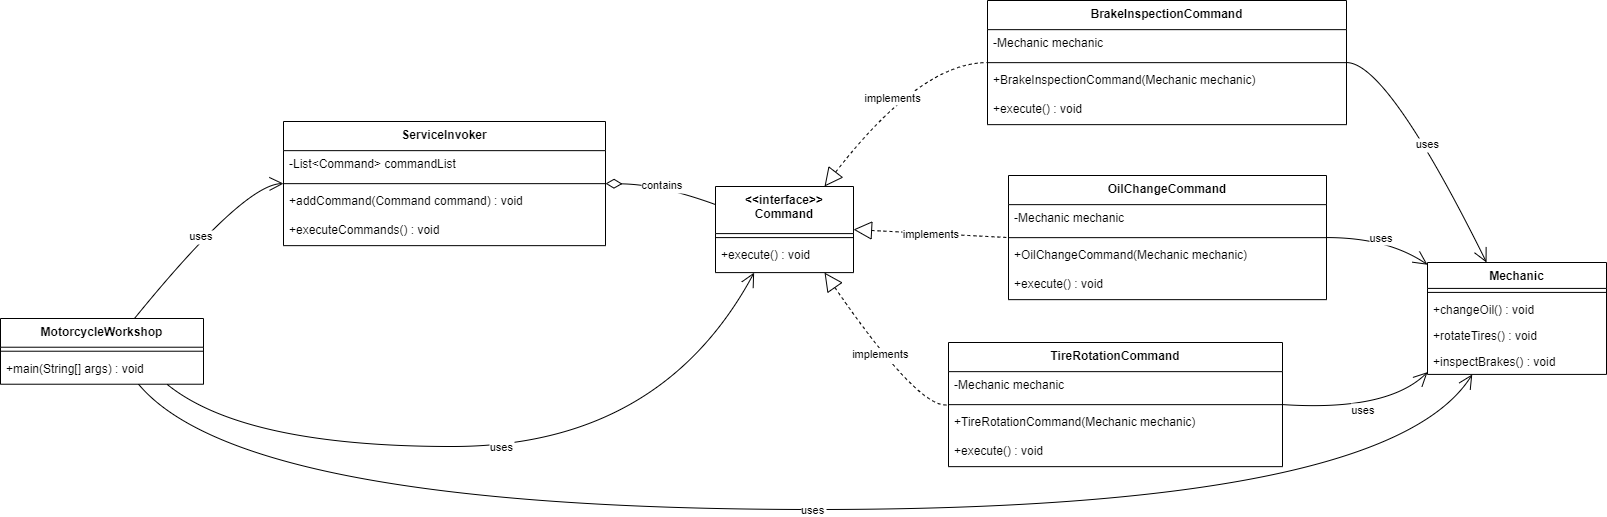

The diagram above was exported from draw.io. Its source (the exported page's mxGraphModel, read from the mxfile embedded in the PNG):
<mxGraphModel dx="1175" dy="671" grid="1" gridSize="10" guides="1" tooltips="1" connect="1" arrows="1" fold="1" page="1" pageScale="1" pageWidth="850" pageHeight="1100" math="0" shadow="0">
  <root>
    <mxCell id="0" />
    <mxCell id="1" parent="0" />
    <mxCell id="dx1Whnmyt5YnAmlbXyBS-1" value="&lt;&lt;interface&gt;&gt;&#10;Command" style="swimlane;fontStyle=1;align=center;verticalAlign=top;childLayout=stackLayout;horizontal=1;startSize=47.099998474121094;horizontalStack=0;resizeParent=1;resizeParentMax=0;resizeLast=0;collapsible=0;marginBottom=0;" parent="1" vertex="1">
      <mxGeometry x="735" y="206" width="138" height="86.0999984741211" as="geometry" />
    </mxCell>
    <mxCell id="dx1Whnmyt5YnAmlbXyBS-2" style="line;strokeWidth=1;fillColor=none;align=left;verticalAlign=middle;spacingTop=-1;spacingLeft=3;spacingRight=3;rotatable=0;labelPosition=right;points=[];portConstraint=eastwest;strokeColor=inherit;" parent="dx1Whnmyt5YnAmlbXyBS-1" vertex="1">
      <mxGeometry y="47.099998474121094" width="138" height="8" as="geometry" />
    </mxCell>
    <mxCell id="dx1Whnmyt5YnAmlbXyBS-3" value="+execute() : void" style="text;strokeColor=none;fillColor=none;align=left;verticalAlign=top;spacingLeft=4;spacingRight=4;overflow=hidden;rotatable=0;points=[[0,0.5],[1,0.5]];portConstraint=eastwest;" parent="dx1Whnmyt5YnAmlbXyBS-1" vertex="1">
      <mxGeometry y="55.099998474121094" width="138" height="31" as="geometry" />
    </mxCell>
    <mxCell id="dx1Whnmyt5YnAmlbXyBS-4" value="BrakeInspectionCommand" style="swimlane;fontStyle=1;align=center;verticalAlign=top;childLayout=stackLayout;horizontal=1;startSize=29.149999618530273;horizontalStack=0;resizeParent=1;resizeParentMax=0;resizeLast=0;collapsible=0;marginBottom=0;" parent="1" vertex="1">
      <mxGeometry x="1007" y="20" width="359" height="124.14999961853027" as="geometry" />
    </mxCell>
    <mxCell id="dx1Whnmyt5YnAmlbXyBS-5" value="-Mechanic mechanic" style="text;strokeColor=none;fillColor=none;align=left;verticalAlign=top;spacingLeft=4;spacingRight=4;overflow=hidden;rotatable=0;points=[[0,0.5],[1,0.5]];portConstraint=eastwest;" parent="dx1Whnmyt5YnAmlbXyBS-4" vertex="1">
      <mxGeometry y="29.149999618530273" width="359" height="29" as="geometry" />
    </mxCell>
    <mxCell id="dx1Whnmyt5YnAmlbXyBS-6" style="line;strokeWidth=1;fillColor=none;align=left;verticalAlign=middle;spacingTop=-1;spacingLeft=3;spacingRight=3;rotatable=0;labelPosition=right;points=[];portConstraint=eastwest;strokeColor=inherit;" parent="dx1Whnmyt5YnAmlbXyBS-4" vertex="1">
      <mxGeometry y="58.14999961853027" width="359" height="8" as="geometry" />
    </mxCell>
    <mxCell id="dx1Whnmyt5YnAmlbXyBS-7" value="+BrakeInspectionCommand(Mechanic mechanic)" style="text;strokeColor=none;fillColor=none;align=left;verticalAlign=top;spacingLeft=4;spacingRight=4;overflow=hidden;rotatable=0;points=[[0,0.5],[1,0.5]];portConstraint=eastwest;" parent="dx1Whnmyt5YnAmlbXyBS-4" vertex="1">
      <mxGeometry y="66.14999961853027" width="359" height="29" as="geometry" />
    </mxCell>
    <mxCell id="dx1Whnmyt5YnAmlbXyBS-8" value="+execute() : void" style="text;strokeColor=none;fillColor=none;align=left;verticalAlign=top;spacingLeft=4;spacingRight=4;overflow=hidden;rotatable=0;points=[[0,0.5],[1,0.5]];portConstraint=eastwest;" parent="dx1Whnmyt5YnAmlbXyBS-4" vertex="1">
      <mxGeometry y="95.14999961853027" width="359" height="29" as="geometry" />
    </mxCell>
    <mxCell id="dx1Whnmyt5YnAmlbXyBS-9" value="OilChangeCommand" style="swimlane;fontStyle=1;align=center;verticalAlign=top;childLayout=stackLayout;horizontal=1;startSize=29.149999618530273;horizontalStack=0;resizeParent=1;resizeParentMax=0;resizeLast=0;collapsible=0;marginBottom=0;" parent="1" vertex="1">
      <mxGeometry x="1028" y="195" width="318" height="124.14999961853027" as="geometry" />
    </mxCell>
    <mxCell id="dx1Whnmyt5YnAmlbXyBS-10" value="-Mechanic mechanic" style="text;strokeColor=none;fillColor=none;align=left;verticalAlign=top;spacingLeft=4;spacingRight=4;overflow=hidden;rotatable=0;points=[[0,0.5],[1,0.5]];portConstraint=eastwest;" parent="dx1Whnmyt5YnAmlbXyBS-9" vertex="1">
      <mxGeometry y="29.149999618530273" width="318" height="29" as="geometry" />
    </mxCell>
    <mxCell id="dx1Whnmyt5YnAmlbXyBS-11" style="line;strokeWidth=1;fillColor=none;align=left;verticalAlign=middle;spacingTop=-1;spacingLeft=3;spacingRight=3;rotatable=0;labelPosition=right;points=[];portConstraint=eastwest;strokeColor=inherit;" parent="dx1Whnmyt5YnAmlbXyBS-9" vertex="1">
      <mxGeometry y="58.14999961853027" width="318" height="8" as="geometry" />
    </mxCell>
    <mxCell id="dx1Whnmyt5YnAmlbXyBS-12" value="+OilChangeCommand(Mechanic mechanic)" style="text;strokeColor=none;fillColor=none;align=left;verticalAlign=top;spacingLeft=4;spacingRight=4;overflow=hidden;rotatable=0;points=[[0,0.5],[1,0.5]];portConstraint=eastwest;" parent="dx1Whnmyt5YnAmlbXyBS-9" vertex="1">
      <mxGeometry y="66.14999961853027" width="318" height="29" as="geometry" />
    </mxCell>
    <mxCell id="dx1Whnmyt5YnAmlbXyBS-13" value="+execute() : void" style="text;strokeColor=none;fillColor=none;align=left;verticalAlign=top;spacingLeft=4;spacingRight=4;overflow=hidden;rotatable=0;points=[[0,0.5],[1,0.5]];portConstraint=eastwest;" parent="dx1Whnmyt5YnAmlbXyBS-9" vertex="1">
      <mxGeometry y="95.14999961853027" width="318" height="29" as="geometry" />
    </mxCell>
    <mxCell id="dx1Whnmyt5YnAmlbXyBS-14" value="TireRotationCommand" style="swimlane;fontStyle=1;align=center;verticalAlign=top;childLayout=stackLayout;horizontal=1;startSize=29.149999618530273;horizontalStack=0;resizeParent=1;resizeParentMax=0;resizeLast=0;collapsible=0;marginBottom=0;" parent="1" vertex="1">
      <mxGeometry x="968" y="362" width="334" height="124.14999961853027" as="geometry" />
    </mxCell>
    <mxCell id="dx1Whnmyt5YnAmlbXyBS-15" value="-Mechanic mechanic" style="text;strokeColor=none;fillColor=none;align=left;verticalAlign=top;spacingLeft=4;spacingRight=4;overflow=hidden;rotatable=0;points=[[0,0.5],[1,0.5]];portConstraint=eastwest;" parent="dx1Whnmyt5YnAmlbXyBS-14" vertex="1">
      <mxGeometry y="29.149999618530273" width="334" height="29" as="geometry" />
    </mxCell>
    <mxCell id="dx1Whnmyt5YnAmlbXyBS-16" style="line;strokeWidth=1;fillColor=none;align=left;verticalAlign=middle;spacingTop=-1;spacingLeft=3;spacingRight=3;rotatable=0;labelPosition=right;points=[];portConstraint=eastwest;strokeColor=inherit;" parent="dx1Whnmyt5YnAmlbXyBS-14" vertex="1">
      <mxGeometry y="58.14999961853027" width="334" height="8" as="geometry" />
    </mxCell>
    <mxCell id="dx1Whnmyt5YnAmlbXyBS-17" value="+TireRotationCommand(Mechanic mechanic)" style="text;strokeColor=none;fillColor=none;align=left;verticalAlign=top;spacingLeft=4;spacingRight=4;overflow=hidden;rotatable=0;points=[[0,0.5],[1,0.5]];portConstraint=eastwest;" parent="dx1Whnmyt5YnAmlbXyBS-14" vertex="1">
      <mxGeometry y="66.14999961853027" width="334" height="29" as="geometry" />
    </mxCell>
    <mxCell id="dx1Whnmyt5YnAmlbXyBS-18" value="+execute() : void" style="text;strokeColor=none;fillColor=none;align=left;verticalAlign=top;spacingLeft=4;spacingRight=4;overflow=hidden;rotatable=0;points=[[0,0.5],[1,0.5]];portConstraint=eastwest;" parent="dx1Whnmyt5YnAmlbXyBS-14" vertex="1">
      <mxGeometry y="95.14999961853027" width="334" height="29" as="geometry" />
    </mxCell>
    <mxCell id="dx1Whnmyt5YnAmlbXyBS-19" value="Mechanic" style="swimlane;fontStyle=1;align=center;verticalAlign=top;childLayout=stackLayout;horizontal=1;startSize=25.91111077202691;horizontalStack=0;resizeParent=1;resizeParentMax=0;resizeLast=0;collapsible=0;marginBottom=0;" parent="1" vertex="1">
      <mxGeometry x="1447" y="282" width="179" height="111.91111077202692" as="geometry" />
    </mxCell>
    <mxCell id="dx1Whnmyt5YnAmlbXyBS-20" style="line;strokeWidth=1;fillColor=none;align=left;verticalAlign=middle;spacingTop=-1;spacingLeft=3;spacingRight=3;rotatable=0;labelPosition=right;points=[];portConstraint=eastwest;strokeColor=inherit;" parent="dx1Whnmyt5YnAmlbXyBS-19" vertex="1">
      <mxGeometry y="25.91111077202691" width="179" height="8" as="geometry" />
    </mxCell>
    <mxCell id="dx1Whnmyt5YnAmlbXyBS-21" value="+changeOil() : void" style="text;strokeColor=none;fillColor=none;align=left;verticalAlign=top;spacingLeft=4;spacingRight=4;overflow=hidden;rotatable=0;points=[[0,0.5],[1,0.5]];portConstraint=eastwest;" parent="dx1Whnmyt5YnAmlbXyBS-19" vertex="1">
      <mxGeometry y="33.91111077202691" width="179" height="26" as="geometry" />
    </mxCell>
    <mxCell id="dx1Whnmyt5YnAmlbXyBS-22" value="+rotateTires() : void" style="text;strokeColor=none;fillColor=none;align=left;verticalAlign=top;spacingLeft=4;spacingRight=4;overflow=hidden;rotatable=0;points=[[0,0.5],[1,0.5]];portConstraint=eastwest;" parent="dx1Whnmyt5YnAmlbXyBS-19" vertex="1">
      <mxGeometry y="59.91111077202691" width="179" height="26" as="geometry" />
    </mxCell>
    <mxCell id="dx1Whnmyt5YnAmlbXyBS-23" value="+inspectBrakes() : void" style="text;strokeColor=none;fillColor=none;align=left;verticalAlign=top;spacingLeft=4;spacingRight=4;overflow=hidden;rotatable=0;points=[[0,0.5],[1,0.5]];portConstraint=eastwest;" parent="dx1Whnmyt5YnAmlbXyBS-19" vertex="1">
      <mxGeometry y="85.91111077202692" width="179" height="26" as="geometry" />
    </mxCell>
    <mxCell id="dx1Whnmyt5YnAmlbXyBS-24" value="ServiceInvoker" style="swimlane;fontStyle=1;align=center;verticalAlign=top;childLayout=stackLayout;horizontal=1;startSize=29.149999618530273;horizontalStack=0;resizeParent=1;resizeParentMax=0;resizeLast=0;collapsible=0;marginBottom=0;" parent="1" vertex="1">
      <mxGeometry x="303" y="141" width="322" height="124.14999961853027" as="geometry" />
    </mxCell>
    <mxCell id="dx1Whnmyt5YnAmlbXyBS-25" value="-List&lt;Command&gt; commandList" style="text;strokeColor=none;fillColor=none;align=left;verticalAlign=top;spacingLeft=4;spacingRight=4;overflow=hidden;rotatable=0;points=[[0,0.5],[1,0.5]];portConstraint=eastwest;" parent="dx1Whnmyt5YnAmlbXyBS-24" vertex="1">
      <mxGeometry y="29.149999618530273" width="322" height="29" as="geometry" />
    </mxCell>
    <mxCell id="dx1Whnmyt5YnAmlbXyBS-26" style="line;strokeWidth=1;fillColor=none;align=left;verticalAlign=middle;spacingTop=-1;spacingLeft=3;spacingRight=3;rotatable=0;labelPosition=right;points=[];portConstraint=eastwest;strokeColor=inherit;" parent="dx1Whnmyt5YnAmlbXyBS-24" vertex="1">
      <mxGeometry y="58.14999961853027" width="322" height="8" as="geometry" />
    </mxCell>
    <mxCell id="dx1Whnmyt5YnAmlbXyBS-27" value="+addCommand(Command command) : void" style="text;strokeColor=none;fillColor=none;align=left;verticalAlign=top;spacingLeft=4;spacingRight=4;overflow=hidden;rotatable=0;points=[[0,0.5],[1,0.5]];portConstraint=eastwest;" parent="dx1Whnmyt5YnAmlbXyBS-24" vertex="1">
      <mxGeometry y="66.14999961853027" width="322" height="29" as="geometry" />
    </mxCell>
    <mxCell id="dx1Whnmyt5YnAmlbXyBS-28" value="+executeCommands() : void" style="text;strokeColor=none;fillColor=none;align=left;verticalAlign=top;spacingLeft=4;spacingRight=4;overflow=hidden;rotatable=0;points=[[0,0.5],[1,0.5]];portConstraint=eastwest;" parent="dx1Whnmyt5YnAmlbXyBS-24" vertex="1">
      <mxGeometry y="95.14999961853027" width="322" height="29" as="geometry" />
    </mxCell>
    <mxCell id="dx1Whnmyt5YnAmlbXyBS-29" value="MotorcycleWorkshop" style="swimlane;fontStyle=1;align=center;verticalAlign=top;childLayout=stackLayout;horizontal=1;startSize=28.720001220703125;horizontalStack=0;resizeParent=1;resizeParentMax=0;resizeLast=0;collapsible=0;marginBottom=0;" parent="1" vertex="1">
      <mxGeometry x="20" y="338" width="203" height="65.72000122070312" as="geometry" />
    </mxCell>
    <mxCell id="dx1Whnmyt5YnAmlbXyBS-30" style="line;strokeWidth=1;fillColor=none;align=left;verticalAlign=middle;spacingTop=-1;spacingLeft=3;spacingRight=3;rotatable=0;labelPosition=right;points=[];portConstraint=eastwest;strokeColor=inherit;" parent="dx1Whnmyt5YnAmlbXyBS-29" vertex="1">
      <mxGeometry y="28.720001220703125" width="203" height="8" as="geometry" />
    </mxCell>
    <mxCell id="dx1Whnmyt5YnAmlbXyBS-31" value="+main(String[] args) : void" style="text;strokeColor=none;fillColor=none;align=left;verticalAlign=top;spacingLeft=4;spacingRight=4;overflow=hidden;rotatable=0;points=[[0,0.5],[1,0.5]];portConstraint=eastwest;" parent="dx1Whnmyt5YnAmlbXyBS-29" vertex="1">
      <mxGeometry y="36.720001220703125" width="203" height="29" as="geometry" />
    </mxCell>
    <mxCell id="dx1Whnmyt5YnAmlbXyBS-32" value="implements" style="curved=1;dashed=1;startArrow=block;startSize=16;startFill=0;endArrow=none;exitX=0.79;exitY=0;entryX=0;entryY=0.5;rounded=0;" parent="1" source="dx1Whnmyt5YnAmlbXyBS-1" target="dx1Whnmyt5YnAmlbXyBS-4" edge="1">
      <mxGeometry relative="1" as="geometry">
        <Array as="points">
          <mxPoint x="940" y="82" />
        </Array>
      </mxGeometry>
    </mxCell>
    <mxCell id="dx1Whnmyt5YnAmlbXyBS-33" value="implements" style="curved=1;dashed=1;startArrow=block;startSize=16;startFill=0;endArrow=none;exitX=1;exitY=0.5;entryX=0;entryY=0.5;rounded=0;" parent="1" source="dx1Whnmyt5YnAmlbXyBS-1" target="dx1Whnmyt5YnAmlbXyBS-9" edge="1">
      <mxGeometry relative="1" as="geometry">
        <Array as="points" />
      </mxGeometry>
    </mxCell>
    <mxCell id="dx1Whnmyt5YnAmlbXyBS-34" value="implements" style="curved=1;dashed=1;startArrow=block;startSize=16;startFill=0;endArrow=none;exitX=0.79;exitY=1;entryX=0;entryY=0.5;rounded=0;" parent="1" source="dx1Whnmyt5YnAmlbXyBS-1" target="dx1Whnmyt5YnAmlbXyBS-14" edge="1">
      <mxGeometry relative="1" as="geometry">
        <Array as="points">
          <mxPoint x="940" y="431" />
        </Array>
      </mxGeometry>
    </mxCell>
    <mxCell id="dx1Whnmyt5YnAmlbXyBS-35" value="uses" style="curved=1;startArrow=none;endArrow=open;endSize=12;exitX=1;exitY=0.5;entryX=0.33;entryY=0;rounded=0;" parent="1" source="dx1Whnmyt5YnAmlbXyBS-4" target="dx1Whnmyt5YnAmlbXyBS-19" edge="1">
      <mxGeometry relative="1" as="geometry">
        <Array as="points">
          <mxPoint x="1407" y="82" />
        </Array>
      </mxGeometry>
    </mxCell>
    <mxCell id="dx1Whnmyt5YnAmlbXyBS-36" value="uses" style="curved=1;startArrow=none;endArrow=open;endSize=12;exitX=1;exitY=0.5;entryX=0;entryY=0.02;rounded=0;" parent="1" source="dx1Whnmyt5YnAmlbXyBS-9" target="dx1Whnmyt5YnAmlbXyBS-19" edge="1">
      <mxGeometry relative="1" as="geometry">
        <Array as="points">
          <mxPoint x="1407" y="257" />
        </Array>
      </mxGeometry>
    </mxCell>
    <mxCell id="dx1Whnmyt5YnAmlbXyBS-37" value="uses" style="curved=1;startArrow=none;endArrow=open;endSize=12;exitX=1;exitY=0.5;entryX=0;entryY=0.98;rounded=0;" parent="1" source="dx1Whnmyt5YnAmlbXyBS-14" target="dx1Whnmyt5YnAmlbXyBS-19" edge="1">
      <mxGeometry relative="1" as="geometry">
        <Array as="points">
          <mxPoint x="1407" y="431" />
        </Array>
      </mxGeometry>
    </mxCell>
    <mxCell id="dx1Whnmyt5YnAmlbXyBS-38" value="contains" style="curved=1;startArrow=diamondThin;startSize=14;startFill=0;endArrow=none;exitX=1;exitY=0.5;entryX=0;entryY=0.21;rounded=0;" parent="1" source="dx1Whnmyt5YnAmlbXyBS-24" target="dx1Whnmyt5YnAmlbXyBS-1" edge="1">
      <mxGeometry relative="1" as="geometry">
        <Array as="points">
          <mxPoint x="680" y="204" />
        </Array>
      </mxGeometry>
    </mxCell>
    <mxCell id="dx1Whnmyt5YnAmlbXyBS-39" value="uses" style="curved=1;startArrow=none;endArrow=open;endSize=12;exitX=0.68;exitY=1;entryX=0.25;entryY=1;rounded=0;" parent="1" source="dx1Whnmyt5YnAmlbXyBS-29" target="dx1Whnmyt5YnAmlbXyBS-19" edge="1">
      <mxGeometry relative="1" as="geometry">
        <Array as="points">
          <mxPoint x="263" y="529" />
          <mxPoint x="1407" y="529" />
        </Array>
      </mxGeometry>
    </mxCell>
    <mxCell id="dx1Whnmyt5YnAmlbXyBS-40" value="uses" style="curved=1;startArrow=none;endArrow=open;endSize=12;exitX=0.66;exitY=0;entryX=0;entryY=0.5;rounded=0;" parent="1" source="dx1Whnmyt5YnAmlbXyBS-29" target="dx1Whnmyt5YnAmlbXyBS-24" edge="1">
      <mxGeometry relative="1" as="geometry">
        <Array as="points">
          <mxPoint x="263" y="204" />
        </Array>
      </mxGeometry>
    </mxCell>
    <mxCell id="dx1Whnmyt5YnAmlbXyBS-41" value="uses" style="curved=1;startArrow=none;endArrow=open;endSize=12;exitX=0.82;exitY=1;entryX=0.28;entryY=1;rounded=0;" parent="1" source="dx1Whnmyt5YnAmlbXyBS-29" target="dx1Whnmyt5YnAmlbXyBS-1" edge="1">
      <mxGeometry relative="1" as="geometry">
        <Array as="points">
          <mxPoint x="263" y="466" />
          <mxPoint x="680" y="466" />
        </Array>
      </mxGeometry>
    </mxCell>
  </root>
</mxGraphModel>